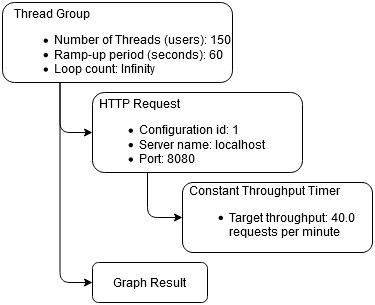

The diagram above was exported from draw.io. Its source (the exported page's mxGraphModel, read from the mxfile embedded in the PNG):
<mxGraphModel dx="1379" dy="795" grid="1" gridSize="10" guides="1" tooltips="1" connect="1" arrows="1" fold="1" page="1" pageScale="1" pageWidth="850" pageHeight="1100" math="0" shadow="0">
  <root>
    <mxCell id="0" />
    <mxCell id="1" parent="0" />
    <mxCell id="WWNirBapDKfl42Q9VM1M-5" value="" style="rounded=1;whiteSpace=wrap;html=1;align=left;" vertex="1" parent="1">
      <mxGeometry x="80" y="60" width="230" height="80" as="geometry" />
    </mxCell>
    <mxCell id="WWNirBapDKfl42Q9VM1M-3" value="&lt;div&gt;Thread Group&lt;/div&gt;&lt;div&gt;&lt;ul&gt;&lt;li&gt;Number of Threads (users): 150&lt;/li&gt;&lt;li&gt;Ramp-up period (seconds): 60&lt;br&gt;&lt;/li&gt;&lt;li&gt;Loop count: Infinity&lt;br&gt;&lt;/li&gt;&lt;/ul&gt;&lt;/div&gt;" style="text;html=1;strokeColor=none;fillColor=none;align=left;verticalAlign=middle;whiteSpace=wrap;rounded=0;" vertex="1" parent="1">
      <mxGeometry x="90" y="80" width="220" height="50" as="geometry" />
    </mxCell>
    <mxCell id="WWNirBapDKfl42Q9VM1M-6" value="" style="rounded=1;whiteSpace=wrap;html=1;align=left;" vertex="1" parent="1">
      <mxGeometry x="170" y="150" width="210" height="80" as="geometry" />
    </mxCell>
    <mxCell id="WWNirBapDKfl42Q9VM1M-7" value="&lt;div align=&quot;left&quot;&gt;HTTP Request&lt;/div&gt;&lt;div align=&quot;left&quot;&gt;&lt;ul&gt;&lt;li&gt;Configuration id: 1&lt;br&gt;&lt;/li&gt;&lt;li&gt;Server name: localhost&lt;/li&gt;&lt;li&gt;Port: 8080&lt;/li&gt;&lt;/ul&gt;&lt;/div&gt;" style="text;html=1;strokeColor=none;fillColor=none;align=left;verticalAlign=middle;whiteSpace=wrap;rounded=0;" vertex="1" parent="1">
      <mxGeometry x="175" y="160" width="200" height="70" as="geometry" />
    </mxCell>
    <mxCell id="WWNirBapDKfl42Q9VM1M-8" value="" style="endArrow=classic;html=1;entryX=0;entryY=0.5;entryDx=0;entryDy=0;exitX=0.25;exitY=1;exitDx=0;exitDy=0;edgeStyle=orthogonalEdgeStyle;" edge="1" parent="1" source="WWNirBapDKfl42Q9VM1M-5" target="WWNirBapDKfl42Q9VM1M-6">
      <mxGeometry width="50" height="50" relative="1" as="geometry">
        <mxPoint x="400" y="430" as="sourcePoint" />
        <mxPoint x="210" y="220" as="targetPoint" />
      </mxGeometry>
    </mxCell>
    <mxCell id="WWNirBapDKfl42Q9VM1M-9" value="" style="rounded=1;whiteSpace=wrap;html=1;align=left;" vertex="1" parent="1">
      <mxGeometry x="260" y="240" width="190" height="70" as="geometry" />
    </mxCell>
    <mxCell id="WWNirBapDKfl42Q9VM1M-10" value="&lt;div align=&quot;left&quot;&gt;Constant Throughput Timer&lt;br&gt;&lt;/div&gt;&lt;div align=&quot;left&quot;&gt;&lt;ul&gt;&lt;li&gt;Target throughput: 40.0 requests per minute&lt;br&gt;&lt;/li&gt;&lt;/ul&gt;&lt;/div&gt;" style="text;html=1;strokeColor=none;fillColor=none;align=left;verticalAlign=middle;whiteSpace=wrap;rounded=0;" vertex="1" parent="1">
      <mxGeometry x="265" y="250" width="185" height="50" as="geometry" />
    </mxCell>
    <mxCell id="WWNirBapDKfl42Q9VM1M-11" value="" style="endArrow=classic;html=1;entryX=0;entryY=0.5;entryDx=0;entryDy=0;exitX=0.25;exitY=1;exitDx=0;exitDy=0;edgeStyle=orthogonalEdgeStyle;" edge="1" parent="1" source="WWNirBapDKfl42Q9VM1M-7" target="WWNirBapDKfl42Q9VM1M-9">
      <mxGeometry width="50" height="50" relative="1" as="geometry">
        <mxPoint x="400" y="430" as="sourcePoint" />
        <mxPoint x="450" y="380" as="targetPoint" />
      </mxGeometry>
    </mxCell>
    <mxCell id="WWNirBapDKfl42Q9VM1M-12" value="Graph Result" style="rounded=1;whiteSpace=wrap;html=1;align=center;" vertex="1" parent="1">
      <mxGeometry x="170" y="320" width="115" height="40" as="geometry" />
    </mxCell>
    <mxCell id="WWNirBapDKfl42Q9VM1M-13" value="" style="endArrow=classic;html=1;exitX=0.25;exitY=1;exitDx=0;exitDy=0;entryX=0;entryY=0.5;entryDx=0;entryDy=0;edgeStyle=orthogonalEdgeStyle;" edge="1" parent="1" source="WWNirBapDKfl42Q9VM1M-5" target="WWNirBapDKfl42Q9VM1M-12">
      <mxGeometry width="50" height="50" relative="1" as="geometry">
        <mxPoint x="400" y="430" as="sourcePoint" />
        <mxPoint x="450" y="380" as="targetPoint" />
      </mxGeometry>
    </mxCell>
  </root>
</mxGraphModel>